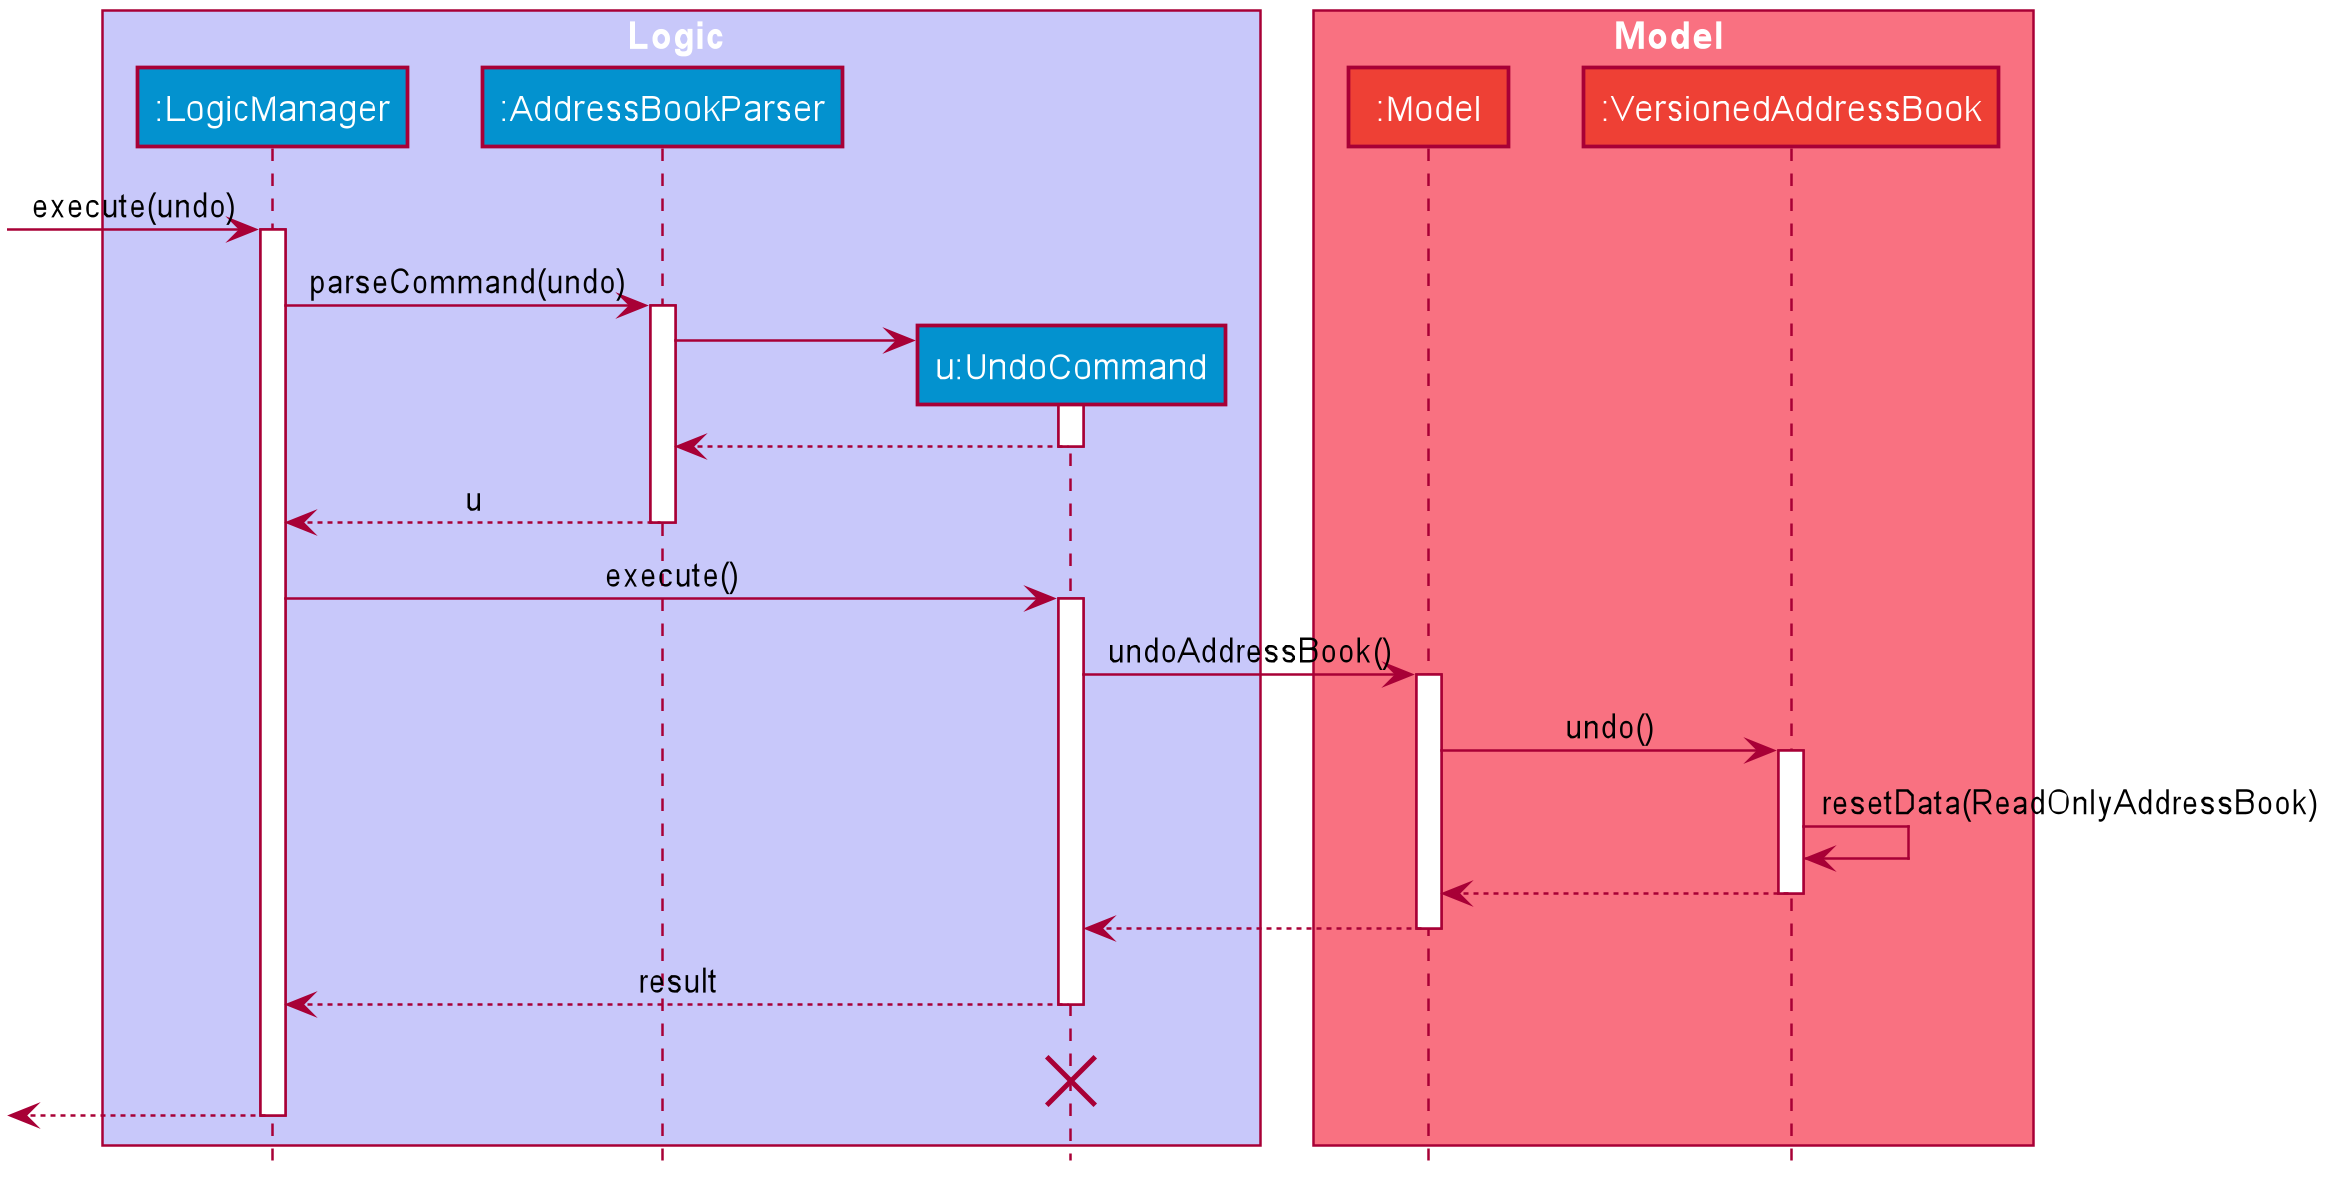

The diagram above was rendered by PlantUML. Its source (embedded in the PNG):
@startuml








skinparam BackgroundColor #FFFFFFF

skinparam Shadowing false

skinparam Class {
    FontColor #FFFFFF
    BorderThickness 1
    BorderColor #FFFFFF
    StereotypeFontColor #FFFFFF
    FontName Arial
}

skinparam Actor {
    BorderColor #000000
    Color #000000
    FontName Arial
}

skinparam Sequence {
    MessageAlign center
    BoxFontSize 15
    BoxPadding 0
    BoxFontColor #FFFFFF
    FontName Arial
}

skinparam Participant {
    FontColor #FFFFFFF
    Padding 20
}

skinparam MinClassWidth 50
skinparam ParticipantPadding 10
skinparam Shadowing false
skinparam DefaultTextAlignment center
skinparam packageStyle Rectangle

hide footbox
hide members
hide circle

box Logic #C8C8FA
participant ":LogicManager" as LogicManager #0392cf
participant ":AddressBookParser" as AddressBookParser #0392cf
participant "u:UndoCommand" as UndoCommand #0392cf
end box

box Model #F97181
participant ":Model" as Model #ee4035
participant ":VersionedAddressBook" as VersionedAddressBook #ee4035
end box
[-> LogicManager : execute(undo)
activate LogicManager

LogicManager -> AddressBookParser : parseCommand(undo)
activate AddressBookParser

create UndoCommand
AddressBookParser -> UndoCommand
activate UndoCommand

UndoCommand --> AddressBookParser
deactivate UndoCommand

AddressBookParser --> LogicManager : u
deactivate AddressBookParser

LogicManager -> UndoCommand : execute()
activate UndoCommand

UndoCommand -> Model : undoAddressBook()
activate Model

Model -> VersionedAddressBook : undo()
activate VersionedAddressBook

VersionedAddressBook -> VersionedAddressBook :resetData(ReadOnlyAddressBook)
VersionedAddressBook --> Model :
deactivate VersionedAddressBook

Model --> UndoCommand
deactivate Model

UndoCommand --> LogicManager : result
deactivate UndoCommand
UndoCommand -[hidden]-> LogicManager : result
destroy UndoCommand

[<--LogicManager
deactivate LogicManager
@enduml